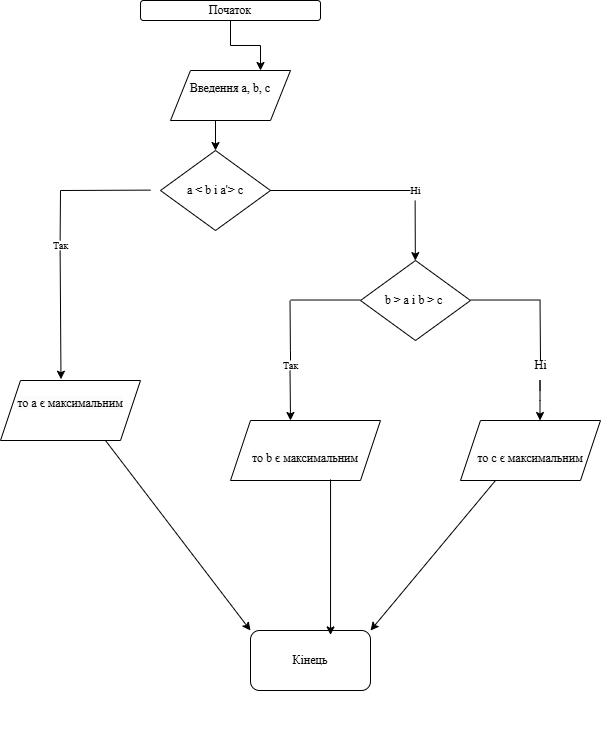

The diagram above was exported from draw.io. Its source (the exported page's mxGraphModel, read from the mxfile embedded in the PNG):
<mxGraphModel dx="1827" dy="497" grid="1" gridSize="10" guides="1" tooltips="1" connect="1" arrows="1" fold="1" page="1" pageScale="1" pageWidth="827" pageHeight="1169" math="0" shadow="0">
  <root>
    <mxCell id="0" />
    <mxCell id="1" parent="0" />
    <mxCell id="ygms5GP4L-UH6OihQ7Xi-98" style="edgeStyle=orthogonalEdgeStyle;rounded=0;orthogonalLoop=1;jettySize=auto;html=1;exitX=0.5;exitY=1;exitDx=0;exitDy=0;entryX=0.75;entryY=0;entryDx=0;entryDy=0;fontFamily=Times New Roman;fontSize=12;fontColor=default;resizable=1;" edge="1" parent="1" source="ygms5GP4L-UH6OihQ7Xi-4" target="ygms5GP4L-UH6OihQ7Xi-85">
      <mxGeometry relative="1" as="geometry" />
    </mxCell>
    <mxCell id="ygms5GP4L-UH6OihQ7Xi-4" value="Початок" style="rounded=1;whiteSpace=wrap;html=1;strokeColor=default;align=center;verticalAlign=middle;fontFamily=Times New Roman;fontSize=12;fontColor=default;resizable=1;fillColor=default;" vertex="1" parent="1">
      <mxGeometry x="130" y="10" width="180" height="20" as="geometry" />
    </mxCell>
    <mxCell id="ygms5GP4L-UH6OihQ7Xi-8" style="edgeStyle=orthogonalEdgeStyle;rounded=0;orthogonalLoop=1;jettySize=auto;html=1;exitX=0.5;exitY=1;exitDx=0;exitDy=0;fontFamily=Times New Roman;fontSize=12;fontColor=default;resizable=1;" edge="1" parent="1">
      <mxGeometry relative="1" as="geometry">
        <mxPoint x="55" y="150" as="sourcePoint" />
        <mxPoint x="55" y="150" as="targetPoint" />
      </mxGeometry>
    </mxCell>
    <mxCell id="ygms5GP4L-UH6OihQ7Xi-62" style="edgeStyle=orthogonalEdgeStyle;rounded=0;orthogonalLoop=1;jettySize=auto;html=1;exitX=0.5;exitY=1;exitDx=0;exitDy=0;fontFamily=Times New Roman;fontSize=12;fontColor=default;resizable=1;" edge="1" parent="1">
      <mxGeometry relative="1" as="geometry">
        <mxPoint x="50" y="750" as="sourcePoint" />
        <mxPoint x="50" y="750" as="targetPoint" />
      </mxGeometry>
    </mxCell>
    <mxCell id="ygms5GP4L-UH6OihQ7Xi-99" style="edgeStyle=orthogonalEdgeStyle;rounded=0;orthogonalLoop=1;jettySize=auto;html=1;exitX=0.25;exitY=1;exitDx=0;exitDy=0;entryX=0.5;entryY=0;entryDx=0;entryDy=0;fontFamily=Times New Roman;fontSize=12;fontColor=default;resizable=1;" edge="1" parent="1" source="ygms5GP4L-UH6OihQ7Xi-85" target="ygms5GP4L-UH6OihQ7Xi-93">
      <mxGeometry relative="1" as="geometry" />
    </mxCell>
    <mxCell id="ygms5GP4L-UH6OihQ7Xi-85" value="&#10;&lt;span style=&quot;color: rgb(0, 0, 0); font-family: &amp;quot;Times New Roman&amp;quot;; font-size: 12px; font-style: normal; font-variant-ligatures: normal; font-variant-caps: normal; font-weight: 400; letter-spacing: normal; orphans: 2; text-align: center; text-indent: 0px; text-transform: none; widows: 2; word-spacing: 0px; -webkit-text-stroke-width: 0px; white-space: normal; background-color: rgb(251, 251, 251); text-decoration-thickness: initial; text-decoration-style: initial; text-decoration-color: initial; display: inline !important; float: none;&quot;&gt;Введення a, b, c&lt;/span&gt;&#10;&#10;" style="shape=parallelogram;perimeter=parallelogramPerimeter;whiteSpace=wrap;html=1;fixedSize=1;strokeColor=default;align=center;verticalAlign=middle;fontFamily=Times New Roman;fontSize=12;fontColor=default;resizable=1;fillColor=default;" vertex="1" parent="1">
      <mxGeometry x="160" y="80" width="120" height="50" as="geometry" />
    </mxCell>
    <mxCell id="ygms5GP4L-UH6OihQ7Xi-93" value="a &amp;lt; b і a'&amp;gt; c" style="rhombus;whiteSpace=wrap;html=1;strokeColor=default;align=center;verticalAlign=middle;fontFamily=Times New Roman;fontSize=12;fontColor=default;resizable=1;fillColor=default;" vertex="1" parent="1">
      <mxGeometry x="150" y="160" width="110" height="80" as="geometry" />
    </mxCell>
    <mxCell id="ygms5GP4L-UH6OihQ7Xi-96" value="Так" style="text;html=1;align=center;verticalAlign=middle;resizable=1;points=[];autosize=1;strokeColor=none;fillColor=none;fontFamily=Times New Roman;fontSize=10;fontColor=default;" vertex="1" parent="1">
      <mxGeometry x="30" y="240" width="40" height="30" as="geometry" />
    </mxCell>
    <mxCell id="ygms5GP4L-UH6OihQ7Xi-101" value="" style="endArrow=none;html=1;rounded=0;fontFamily=Times New Roman;fontSize=12;fontColor=default;resizable=1;" edge="1" parent="1">
      <mxGeometry width="50" height="50" relative="1" as="geometry">
        <mxPoint x="50" y="200" as="sourcePoint" />
        <mxPoint x="140" y="199.62" as="targetPoint" />
      </mxGeometry>
    </mxCell>
    <mxCell id="ygms5GP4L-UH6OihQ7Xi-102" value="" style="endArrow=none;html=1;rounded=0;fontFamily=Times New Roman;fontSize=12;fontColor=default;resizable=1;" edge="1" parent="1">
      <mxGeometry width="50" height="50" relative="1" as="geometry">
        <mxPoint x="49.62" y="250" as="sourcePoint" />
        <mxPoint x="50" y="200" as="targetPoint" />
      </mxGeometry>
    </mxCell>
    <mxCell id="ygms5GP4L-UH6OihQ7Xi-108" value="" style="endArrow=none;html=1;rounded=0;fontFamily=Times New Roman;fontSize=12;fontColor=default;resizable=1;" edge="1" parent="1">
      <mxGeometry width="50" height="50" relative="1" as="geometry">
        <mxPoint x="260" y="200" as="sourcePoint" />
        <mxPoint x="400" y="200" as="targetPoint" />
      </mxGeometry>
    </mxCell>
    <mxCell id="ygms5GP4L-UH6OihQ7Xi-109" value="Ні" style="text;html=1;align=center;verticalAlign=middle;resizable=1;points=[];autosize=1;strokeColor=none;fillColor=none;fontFamily=Times New Roman;fontSize=10;fontColor=default;" vertex="1" parent="1">
      <mxGeometry x="390" y="185" width="30" height="30" as="geometry" />
    </mxCell>
    <mxCell id="ygms5GP4L-UH6OihQ7Xi-111" value="" style="endArrow=classic;html=1;rounded=0;fontFamily=Times New Roman;fontSize=12;fontColor=default;resizable=1;entryX=0.379;entryY=-0.021;entryDx=0;entryDy=0;entryPerimeter=0;" edge="1" parent="1">
      <mxGeometry width="50" height="50" relative="1" as="geometry">
        <mxPoint x="49.620000000000005" y="260" as="sourcePoint" />
        <mxPoint x="50.47999999999979" y="388.74" as="targetPoint" />
      </mxGeometry>
    </mxCell>
    <mxCell id="ygms5GP4L-UH6OihQ7Xi-114" value="" style="endArrow=classic;html=1;rounded=0;fontFamily=Times New Roman;fontSize=12;fontColor=default;resizable=1;" edge="1" parent="1" source="ygms5GP4L-UH6OihQ7Xi-116">
      <mxGeometry width="50" height="50" relative="1" as="geometry">
        <mxPoint x="404.62" y="210" as="sourcePoint" />
        <mxPoint x="405" y="310" as="targetPoint" />
      </mxGeometry>
    </mxCell>
    <mxCell id="ygms5GP4L-UH6OihQ7Xi-117" value="" style="endArrow=none;html=1;rounded=0;fontFamily=Times New Roman;fontSize=12;fontColor=default;resizable=1;" edge="1" parent="1">
      <mxGeometry width="50" height="50" relative="1" as="geometry">
        <mxPoint x="280" y="309.52" as="sourcePoint" />
        <mxPoint x="350" y="309.52" as="targetPoint" />
      </mxGeometry>
    </mxCell>
    <mxCell id="ygms5GP4L-UH6OihQ7Xi-118" value="" style="endArrow=none;html=1;rounded=0;fontFamily=Times New Roman;fontSize=12;fontColor=default;resizable=1;" edge="1" parent="1" source="ygms5GP4L-UH6OihQ7Xi-119">
      <mxGeometry width="50" height="50" relative="1" as="geometry">
        <mxPoint x="280" y="370" as="sourcePoint" />
        <mxPoint x="279.52" y="310" as="targetPoint" />
      </mxGeometry>
    </mxCell>
    <mxCell id="ygms5GP4L-UH6OihQ7Xi-120" value="" style="endArrow=classic;html=1;rounded=0;fontFamily=Times New Roman;fontSize=12;fontColor=default;resizable=1;" edge="1" parent="1">
      <mxGeometry width="50" height="50" relative="1" as="geometry">
        <mxPoint x="279.52" y="380" as="sourcePoint" />
        <mxPoint x="280" y="430" as="targetPoint" />
      </mxGeometry>
    </mxCell>
    <mxCell id="ygms5GP4L-UH6OihQ7Xi-121" value="" style="endArrow=none;html=1;rounded=0;fontFamily=Times New Roman;fontSize=12;fontColor=default;resizable=1;" edge="1" parent="1">
      <mxGeometry width="50" height="50" relative="1" as="geometry">
        <mxPoint x="460" y="309.52" as="sourcePoint" />
        <mxPoint x="530" y="309.52" as="targetPoint" />
      </mxGeometry>
    </mxCell>
    <mxCell id="ygms5GP4L-UH6OihQ7Xi-122" value="" style="endArrow=none;html=1;rounded=0;fontFamily=Times New Roman;fontSize=12;fontColor=default;resizable=1;" edge="1" parent="1">
      <mxGeometry width="50" height="50" relative="1" as="geometry">
        <mxPoint x="530" y="370" as="sourcePoint" />
        <mxPoint x="529.52" y="310" as="targetPoint" />
      </mxGeometry>
    </mxCell>
    <mxCell id="ygms5GP4L-UH6OihQ7Xi-123" value="Ні" style="text;html=1;align=center;verticalAlign=middle;resizable=1;points=[];autosize=1;strokeColor=none;fillColor=none;fontFamily=Times New Roman;fontSize=12;fontColor=default;rotation=0;" vertex="1" parent="1">
      <mxGeometry x="510" y="360" width="40" height="30" as="geometry" />
    </mxCell>
    <mxCell id="ygms5GP4L-UH6OihQ7Xi-125" value="&lt;br&gt;&lt;br style=&quot;forced-color-adjust: none; color: rgb(0, 0, 0); font-family: &amp;quot;Times New Roman&amp;quot;; font-size: 12px; font-style: normal; font-variant-ligatures: normal; font-variant-caps: normal; font-weight: 400; letter-spacing: normal; orphans: 2; text-align: center; text-indent: 0px; text-transform: none; widows: 2; word-spacing: 0px; -webkit-text-stroke-width: 0px; white-space: normal; background-color: rgb(251, 251, 251); text-decoration-thickness: initial; text-decoration-style: initial; text-decoration-color: initial;&quot;&gt;&lt;span style=&quot;forced-color-adjust: none; color: rgb(0, 0, 0); font-family: &amp;quot;Times New Roman&amp;quot;; font-size: 12px; font-style: normal; font-variant-ligatures: normal; font-variant-caps: normal; font-weight: 400; letter-spacing: normal; orphans: 2; text-align: center; text-indent: 0px; text-transform: none; widows: 2; word-spacing: 0px; -webkit-text-stroke-width: 0px; white-space: normal; text-decoration-thickness: initial; text-decoration-style: initial; text-decoration-color: initial; background-color: rgb(251, 251, 251); float: none; display: inline !important;&quot;&gt;то c є максимальним&lt;/span&gt;&lt;br style=&quot;forced-color-adjust: none; color: rgb(0, 0, 0); font-family: &amp;quot;Times New Roman&amp;quot;; font-size: 12px; font-style: normal; font-variant-ligatures: normal; font-variant-caps: normal; font-weight: 400; letter-spacing: normal; orphans: 2; text-align: center; text-indent: 0px; text-transform: none; widows: 2; word-spacing: 0px; -webkit-text-stroke-width: 0px; white-space: normal; background-color: rgb(251, 251, 251); text-decoration-thickness: initial; text-decoration-style: initial; text-decoration-color: initial;&quot;&gt;&lt;div&gt;&lt;br/&gt;&lt;/div&gt;" style="shape=parallelogram;perimeter=parallelogramPerimeter;whiteSpace=wrap;html=1;fixedSize=1;strokeColor=default;align=center;verticalAlign=middle;fontFamily=Times New Roman;fontSize=12;fontColor=default;resizable=1;fillColor=default;" vertex="1" parent="1">
      <mxGeometry x="450" y="430" width="140" height="60" as="geometry" />
    </mxCell>
    <mxCell id="ygms5GP4L-UH6OihQ7Xi-126" value="&#10;&lt;span style=&quot;color: rgb(0, 0, 0); font-family: &amp;quot;Times New Roman&amp;quot;; font-size: 12px; font-style: normal; font-variant-ligatures: normal; font-variant-caps: normal; font-weight: 400; letter-spacing: normal; orphans: 2; text-align: center; text-indent: 0px; text-transform: none; widows: 2; word-spacing: 0px; -webkit-text-stroke-width: 0px; white-space: normal; background-color: rgb(251, 251, 251); text-decoration-thickness: initial; text-decoration-style: initial; text-decoration-color: initial; display: inline !important; float: none;&quot;&gt;то а є максимальним&lt;/span&gt;&#10;&#10;" style="shape=parallelogram;perimeter=parallelogramPerimeter;whiteSpace=wrap;html=1;fixedSize=1;strokeColor=default;align=center;verticalAlign=middle;fontFamily=Times New Roman;fontSize=12;fontColor=default;resizable=1;fillColor=default;" vertex="1" parent="1">
      <mxGeometry x="-10" y="390" width="140" height="60" as="geometry" />
    </mxCell>
    <mxCell id="ygms5GP4L-UH6OihQ7Xi-127" value="" style="endArrow=classic;html=1;rounded=0;fontFamily=Times New Roman;fontSize=12;fontColor=default;resizable=1;" edge="1" parent="1" target="ygms5GP4L-UH6OihQ7Xi-116">
      <mxGeometry width="50" height="50" relative="1" as="geometry">
        <mxPoint x="404.62" y="210" as="sourcePoint" />
        <mxPoint x="405" y="310" as="targetPoint" />
      </mxGeometry>
    </mxCell>
    <mxCell id="ygms5GP4L-UH6OihQ7Xi-116" value="b &amp;gt; a і b &amp;gt; c&amp;nbsp;" style="rhombus;whiteSpace=wrap;html=1;strokeColor=default;align=center;verticalAlign=middle;fontFamily=Times New Roman;fontSize=12;fontColor=default;resizable=1;fillColor=default;" vertex="1" parent="1">
      <mxGeometry x="350" y="270" width="110" height="80" as="geometry" />
    </mxCell>
    <mxCell id="ygms5GP4L-UH6OihQ7Xi-128" value="" style="endArrow=none;html=1;rounded=0;fontFamily=Times New Roman;fontSize=12;fontColor=default;resizable=1;" edge="1" parent="1" target="ygms5GP4L-UH6OihQ7Xi-119">
      <mxGeometry width="50" height="50" relative="1" as="geometry">
        <mxPoint x="280" y="370" as="sourcePoint" />
        <mxPoint x="279.52" y="310" as="targetPoint" />
      </mxGeometry>
    </mxCell>
    <mxCell id="ygms5GP4L-UH6OihQ7Xi-119" value="Так" style="text;html=1;align=center;verticalAlign=middle;resizable=1;points=[];autosize=1;strokeColor=none;fillColor=none;fontFamily=Times New Roman;fontSize=10;fontColor=default;" vertex="1" parent="1">
      <mxGeometry x="260" y="360" width="40" height="30" as="geometry" />
    </mxCell>
    <mxCell id="ygms5GP4L-UH6OihQ7Xi-130" value="&lt;br&gt;&lt;span style=&quot;color: rgb(0, 0, 0); background-color: rgb(251, 251, 251); float: none; display: inline !important;&quot;&gt;то b є максимальним&lt;/span&gt;" style="shape=parallelogram;perimeter=parallelogramPerimeter;whiteSpace=wrap;html=1;fixedSize=1;strokeColor=default;align=center;verticalAlign=middle;fontFamily=Times New Roman;fontSize=12;fontColor=default;resizable=1;fillColor=default;" vertex="1" parent="1">
      <mxGeometry x="220" y="430" width="150" height="60" as="geometry" />
    </mxCell>
    <mxCell id="ygms5GP4L-UH6OihQ7Xi-131" value="" style="endArrow=classic;html=1;rounded=0;fontFamily=Times New Roman;fontSize=12;fontColor=default;resizable=1;" edge="1" parent="1">
      <mxGeometry width="50" height="50" relative="1" as="geometry">
        <mxPoint x="529.52" y="400" as="sourcePoint" />
        <mxPoint x="529.52" y="430" as="targetPoint" />
        <Array as="points">
          <mxPoint x="529.52" y="390" />
          <mxPoint x="529.52" y="410" />
        </Array>
      </mxGeometry>
    </mxCell>
    <mxCell id="ygms5GP4L-UH6OihQ7Xi-133" value="Кінець" style="rounded=1;whiteSpace=wrap;html=1;strokeColor=default;align=center;verticalAlign=middle;fontFamily=Times New Roman;fontSize=12;fontColor=default;resizable=1;fillColor=default;" vertex="1" parent="1">
      <mxGeometry x="240" y="640" width="120" height="60" as="geometry" />
    </mxCell>
    <mxCell id="ygms5GP4L-UH6OihQ7Xi-135" value="" style="endArrow=classic;html=1;rounded=0;fontFamily=Times New Roman;fontSize=12;fontColor=default;resizable=1;exitX=0.25;exitY=1;exitDx=0;exitDy=0;entryX=1;entryY=0;entryDx=0;entryDy=0;" edge="1" parent="1" source="ygms5GP4L-UH6OihQ7Xi-125" target="ygms5GP4L-UH6OihQ7Xi-133">
      <mxGeometry width="50" height="50" relative="1" as="geometry">
        <mxPoint x="370" y="600" as="sourcePoint" />
        <mxPoint x="420" y="550" as="targetPoint" />
      </mxGeometry>
    </mxCell>
    <mxCell id="ygms5GP4L-UH6OihQ7Xi-140" value="" style="endArrow=classic;html=1;rounded=0;fontFamily=Times New Roman;fontSize=12;fontColor=default;resizable=1;exitX=0.667;exitY=0.982;exitDx=0;exitDy=0;exitPerimeter=0;entryX=0.667;entryY=0.074;entryDx=0;entryDy=0;entryPerimeter=0;" edge="1" parent="1" source="ygms5GP4L-UH6OihQ7Xi-130" target="ygms5GP4L-UH6OihQ7Xi-133">
      <mxGeometry width="50" height="50" relative="1" as="geometry">
        <mxPoint x="270" y="600" as="sourcePoint" />
        <mxPoint x="320" y="550" as="targetPoint" />
      </mxGeometry>
    </mxCell>
    <mxCell id="ygms5GP4L-UH6OihQ7Xi-141" value="" style="endArrow=classic;html=1;rounded=0;fontFamily=Times New Roman;fontSize=12;fontColor=default;resizable=1;exitX=0.75;exitY=1;exitDx=0;exitDy=0;entryX=0;entryY=0;entryDx=0;entryDy=0;" edge="1" parent="1" source="ygms5GP4L-UH6OihQ7Xi-126" target="ygms5GP4L-UH6OihQ7Xi-133">
      <mxGeometry width="50" height="50" relative="1" as="geometry">
        <mxPoint x="90" y="585" as="sourcePoint" />
        <mxPoint x="140" y="535" as="targetPoint" />
      </mxGeometry>
    </mxCell>
  </root>
</mxGraphModel>